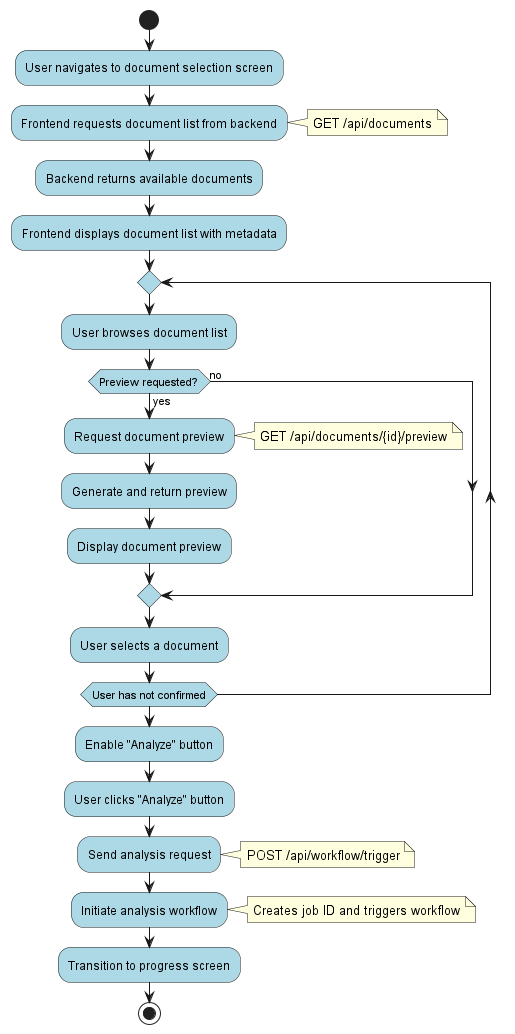

The diagram above was rendered by PlantUML. Its source (embedded in the PNG):
@startuml EIS Analysis Demo - Document Selection Flow

skinparam activityDiamondBackgroundColor #lightgray
skinparam activityBackgroundColor #lightblue
skinparam noteBackgroundColor #lightyellow

start

:User navigates to document selection screen;

:Frontend requests document list from backend;
note right
  GET /api/documents
end note

:Backend returns available documents;

:Frontend displays document list with metadata;

repeat
  :User browses document list;

  if (Preview requested?) then (yes)
    :Request document preview;
    note right
      GET /api/documents/{id}/preview
    end note

    :Generate and return preview;

    :Display document preview;
  else (no)
  endif

  :User selects a document;
repeat while (User has not confirmed)

:Enable "Analyze" button;

:User clicks "Analyze" button;

:Send analysis request;
note right
  POST /api/workflow/trigger
end note

:Initiate analysis workflow;
note right
  Creates job ID and triggers workflow
end note

:Transition to progress screen;

stop

@enduml